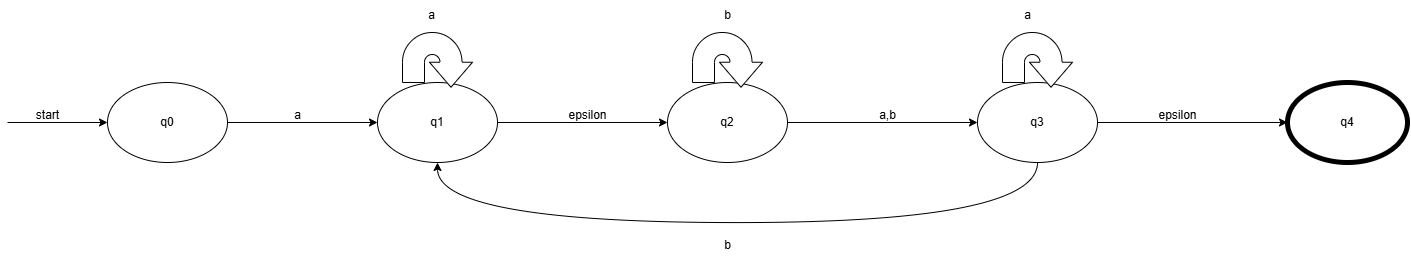

The diagram above was exported from draw.io. Its source (the exported page's mxGraphModel, read from the mxfile embedded in the PNG):
<mxGraphModel dx="3033" dy="1135" grid="1" gridSize="10" guides="1" tooltips="1" connect="1" arrows="1" fold="1" page="1" pageScale="1" pageWidth="827" pageHeight="1169" math="0" shadow="0">
  <root>
    <mxCell id="0" />
    <mxCell id="1" parent="0" />
    <mxCell id="Uu7A3OLF7smbFh1L6L_K-16" style="edgeStyle=orthogonalEdgeStyle;rounded=0;orthogonalLoop=1;jettySize=auto;html=1;exitX=1;exitY=0.5;exitDx=0;exitDy=0;entryX=0;entryY=0.5;entryDx=0;entryDy=0;" edge="1" parent="1" source="Uu7A3OLF7smbFh1L6L_K-1" target="Uu7A3OLF7smbFh1L6L_K-5">
      <mxGeometry relative="1" as="geometry" />
    </mxCell>
    <mxCell id="Uu7A3OLF7smbFh1L6L_K-1" value="q2" style="ellipse;whiteSpace=wrap;html=1;" vertex="1" parent="1">
      <mxGeometry x="650" y="320" width="120" height="80" as="geometry" />
    </mxCell>
    <mxCell id="Uu7A3OLF7smbFh1L6L_K-12" style="edgeStyle=orthogonalEdgeStyle;rounded=0;orthogonalLoop=1;jettySize=auto;html=1;exitX=1;exitY=0.5;exitDx=0;exitDy=0;entryX=0;entryY=0.5;entryDx=0;entryDy=0;" edge="1" parent="1" source="Uu7A3OLF7smbFh1L6L_K-2" target="Uu7A3OLF7smbFh1L6L_K-1">
      <mxGeometry relative="1" as="geometry" />
    </mxCell>
    <mxCell id="Uu7A3OLF7smbFh1L6L_K-2" value="q1" style="ellipse;whiteSpace=wrap;html=1;" vertex="1" parent="1">
      <mxGeometry x="360" y="320" width="120" height="80" as="geometry" />
    </mxCell>
    <mxCell id="Uu7A3OLF7smbFh1L6L_K-8" style="edgeStyle=orthogonalEdgeStyle;rounded=0;orthogonalLoop=1;jettySize=auto;html=1;" edge="1" parent="1" source="Uu7A3OLF7smbFh1L6L_K-3" target="Uu7A3OLF7smbFh1L6L_K-2">
      <mxGeometry relative="1" as="geometry" />
    </mxCell>
    <mxCell id="Uu7A3OLF7smbFh1L6L_K-3" value="q0" style="ellipse;whiteSpace=wrap;html=1;" vertex="1" parent="1">
      <mxGeometry x="90" y="320" width="120" height="80" as="geometry" />
    </mxCell>
    <mxCell id="Uu7A3OLF7smbFh1L6L_K-4" value="q4" style="ellipse;whiteSpace=wrap;html=1;strokeWidth=5;" vertex="1" parent="1">
      <mxGeometry x="1270" y="320" width="120" height="80" as="geometry" />
    </mxCell>
    <mxCell id="Uu7A3OLF7smbFh1L6L_K-18" style="edgeStyle=orthogonalEdgeStyle;rounded=0;orthogonalLoop=1;jettySize=auto;html=1;exitX=0.5;exitY=1;exitDx=0;exitDy=0;entryX=0.5;entryY=1;entryDx=0;entryDy=0;curved=1;" edge="1" parent="1" source="Uu7A3OLF7smbFh1L6L_K-5" target="Uu7A3OLF7smbFh1L6L_K-2">
      <mxGeometry relative="1" as="geometry">
        <mxPoint x="977.5735931288073" y="470.0042712474617" as="sourcePoint" />
        <mxPoint x="462.42640687119274" y="470.00427124746193" as="targetPoint" />
        <Array as="points">
          <mxPoint x="1020" y="460" />
          <mxPoint x="420" y="460" />
        </Array>
      </mxGeometry>
    </mxCell>
    <mxCell id="Uu7A3OLF7smbFh1L6L_K-22" style="edgeStyle=orthogonalEdgeStyle;rounded=0;orthogonalLoop=1;jettySize=auto;html=1;exitX=1;exitY=0.5;exitDx=0;exitDy=0;entryX=0;entryY=0.5;entryDx=0;entryDy=0;" edge="1" parent="1" source="Uu7A3OLF7smbFh1L6L_K-5" target="Uu7A3OLF7smbFh1L6L_K-4">
      <mxGeometry relative="1" as="geometry" />
    </mxCell>
    <mxCell id="Uu7A3OLF7smbFh1L6L_K-5" value="q3" style="ellipse;whiteSpace=wrap;html=1;" vertex="1" parent="1">
      <mxGeometry x="960" y="320" width="120" height="80" as="geometry" />
    </mxCell>
    <mxCell id="Uu7A3OLF7smbFh1L6L_K-6" value="" style="endArrow=classic;html=1;rounded=0;entryX=0;entryY=0.5;entryDx=0;entryDy=0;" edge="1" parent="1" target="Uu7A3OLF7smbFh1L6L_K-3">
      <mxGeometry width="50" height="50" relative="1" as="geometry">
        <mxPoint x="-10" y="360" as="sourcePoint" />
        <mxPoint x="370" y="360" as="targetPoint" />
      </mxGeometry>
    </mxCell>
    <mxCell id="Uu7A3OLF7smbFh1L6L_K-7" value="start" style="text;html=1;align=center;verticalAlign=middle;resizable=0;points=[];autosize=1;strokeColor=none;fillColor=none;" vertex="1" parent="1">
      <mxGeometry x="5" y="338" width="50" height="30" as="geometry" />
    </mxCell>
    <mxCell id="Uu7A3OLF7smbFh1L6L_K-9" value="a" style="text;html=1;align=center;verticalAlign=middle;resizable=0;points=[];autosize=1;strokeColor=none;fillColor=none;" vertex="1" parent="1">
      <mxGeometry x="265" y="338" width="30" height="30" as="geometry" />
    </mxCell>
    <mxCell id="Uu7A3OLF7smbFh1L6L_K-10" value="" style="html=1;shadow=0;dashed=0;align=center;verticalAlign=middle;shape=mxgraph.arrows2.uTurnArrow;dy=11;arrowHead=43;dx2=25;rotation=90;" vertex="1" parent="1">
      <mxGeometry x="395" y="260" width="50" height="70" as="geometry" />
    </mxCell>
    <mxCell id="Uu7A3OLF7smbFh1L6L_K-11" value="a" style="text;html=1;align=center;verticalAlign=middle;resizable=0;points=[];autosize=1;strokeColor=none;fillColor=none;" vertex="1" parent="1">
      <mxGeometry x="399" y="238" width="30" height="30" as="geometry" />
    </mxCell>
    <mxCell id="Uu7A3OLF7smbFh1L6L_K-13" value="epsilon" style="text;html=1;align=center;verticalAlign=middle;resizable=0;points=[];autosize=1;strokeColor=none;fillColor=none;" vertex="1" parent="1">
      <mxGeometry x="540" y="338" width="60" height="30" as="geometry" />
    </mxCell>
    <mxCell id="Uu7A3OLF7smbFh1L6L_K-14" value="" style="html=1;shadow=0;dashed=0;align=center;verticalAlign=middle;shape=mxgraph.arrows2.uTurnArrow;dy=11;arrowHead=43;dx2=25;rotation=90;" vertex="1" parent="1">
      <mxGeometry x="685" y="260" width="50" height="70" as="geometry" />
    </mxCell>
    <mxCell id="Uu7A3OLF7smbFh1L6L_K-15" value="b" style="text;html=1;align=center;verticalAlign=middle;resizable=0;points=[];autosize=1;strokeColor=none;fillColor=none;" vertex="1" parent="1">
      <mxGeometry x="695" y="238" width="30" height="30" as="geometry" />
    </mxCell>
    <mxCell id="Uu7A3OLF7smbFh1L6L_K-17" value="a,b" style="text;html=1;align=center;verticalAlign=middle;resizable=0;points=[];autosize=1;strokeColor=none;fillColor=none;" vertex="1" parent="1">
      <mxGeometry x="850" y="338" width="40" height="30" as="geometry" />
    </mxCell>
    <mxCell id="Uu7A3OLF7smbFh1L6L_K-19" value="b" style="text;html=1;align=center;verticalAlign=middle;resizable=0;points=[];autosize=1;strokeColor=none;fillColor=none;" vertex="1" parent="1">
      <mxGeometry x="695" y="468" width="30" height="30" as="geometry" />
    </mxCell>
    <mxCell id="Uu7A3OLF7smbFh1L6L_K-20" value="" style="html=1;shadow=0;dashed=0;align=center;verticalAlign=middle;shape=mxgraph.arrows2.uTurnArrow;dy=11;arrowHead=43;dx2=25;rotation=90;" vertex="1" parent="1">
      <mxGeometry x="995" y="260" width="50" height="70" as="geometry" />
    </mxCell>
    <mxCell id="Uu7A3OLF7smbFh1L6L_K-21" value="a" style="text;html=1;align=center;verticalAlign=middle;resizable=0;points=[];autosize=1;strokeColor=none;fillColor=none;" vertex="1" parent="1">
      <mxGeometry x="995" y="238" width="30" height="30" as="geometry" />
    </mxCell>
    <mxCell id="Uu7A3OLF7smbFh1L6L_K-23" value="epsilon" style="text;html=1;align=center;verticalAlign=middle;resizable=0;points=[];autosize=1;strokeColor=none;fillColor=none;" vertex="1" parent="1">
      <mxGeometry x="1130" y="338" width="60" height="30" as="geometry" />
    </mxCell>
  </root>
</mxGraphModel>